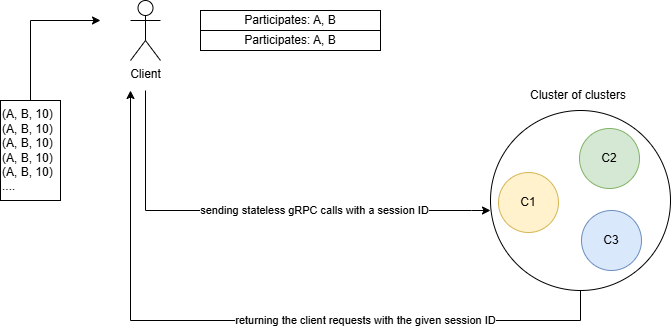

The diagram above was exported from draw.io. Its source (the exported page's mxGraphModel, read from the mxfile embedded in the PNG):
<mxGraphModel dx="1050" dy="569" grid="1" gridSize="10" guides="1" tooltips="1" connect="1" arrows="1" fold="1" page="1" pageScale="1" pageWidth="827" pageHeight="1169" math="0" shadow="0">
  <root>
    <mxCell id="0" />
    <mxCell id="1" parent="0" />
    <mxCell id="qgNsOVMG7ahj4FD1AxrT-7" style="edgeStyle=orthogonalEdgeStyle;rounded=0;orthogonalLoop=1;jettySize=auto;html=1;" parent="1" edge="1">
      <mxGeometry relative="1" as="geometry">
        <mxPoint x="530" y="270" as="targetPoint" />
        <mxPoint x="185" y="150" as="sourcePoint" />
        <Array as="points">
          <mxPoint x="185" y="270" />
          <mxPoint x="511" y="270" />
        </Array>
      </mxGeometry>
    </mxCell>
    <mxCell id="qgNsOVMG7ahj4FD1AxrT-13" value="sending stateless gRPC calls with a session ID" style="edgeLabel;html=1;align=center;verticalAlign=middle;resizable=0;points=[];" parent="qgNsOVMG7ahj4FD1AxrT-7" connectable="0" vertex="1">
      <mxGeometry x="0.0589" y="1" relative="1" as="geometry">
        <mxPoint x="42" as="offset" />
      </mxGeometry>
    </mxCell>
    <mxCell id="qgNsOVMG7ahj4FD1AxrT-1" value="Client" style="shape=umlActor;verticalLabelPosition=bottom;verticalAlign=top;html=1;outlineConnect=0;" parent="1" vertex="1">
      <mxGeometry x="170" y="60" width="30" height="60" as="geometry" />
    </mxCell>
    <mxCell id="qgNsOVMG7ahj4FD1AxrT-2" value="(A, B, 10)&lt;br&gt;(A, B, 10)&lt;br&gt;(A, B, 10)&lt;br&gt;(A, B, 10)&lt;br&gt;(A, B, 10)&lt;br&gt;...." style="rounded=0;whiteSpace=wrap;html=1;align=left;" parent="1" vertex="1">
      <mxGeometry x="40" y="160" width="60" height="100" as="geometry" />
    </mxCell>
    <mxCell id="qgNsOVMG7ahj4FD1AxrT-3" style="edgeStyle=orthogonalEdgeStyle;rounded=0;orthogonalLoop=1;jettySize=auto;html=1;" parent="1" source="qgNsOVMG7ahj4FD1AxrT-2" edge="1">
      <mxGeometry relative="1" as="geometry">
        <mxPoint x="140" y="80" as="targetPoint" />
        <Array as="points">
          <mxPoint x="70" y="80" />
        </Array>
      </mxGeometry>
    </mxCell>
    <mxCell id="qgNsOVMG7ahj4FD1AxrT-4" value="Participates: A, B" style="rounded=0;whiteSpace=wrap;html=1;" parent="1" vertex="1">
      <mxGeometry x="240" y="70" width="180" height="20" as="geometry" />
    </mxCell>
    <mxCell id="qgNsOVMG7ahj4FD1AxrT-6" value="Participates: A, B" style="rounded=0;whiteSpace=wrap;html=1;" parent="1" vertex="1">
      <mxGeometry x="240" y="90" width="180" height="20" as="geometry" />
    </mxCell>
    <mxCell id="qgNsOVMG7ahj4FD1AxrT-8" value="" style="ellipse;whiteSpace=wrap;html=1;aspect=fixed;" parent="1" vertex="1">
      <mxGeometry x="530" y="170" width="180" height="180" as="geometry" />
    </mxCell>
    <mxCell id="qgNsOVMG7ahj4FD1AxrT-9" value="C2" style="ellipse;whiteSpace=wrap;html=1;aspect=fixed;fillColor=#d5e8d4;strokeColor=#82b366;" parent="1" vertex="1">
      <mxGeometry x="619" y="188" width="60" height="60" as="geometry" />
    </mxCell>
    <mxCell id="qgNsOVMG7ahj4FD1AxrT-10" value="C3" style="ellipse;whiteSpace=wrap;html=1;aspect=fixed;fillColor=#dae8fc;strokeColor=#6c8ebf;" parent="1" vertex="1">
      <mxGeometry x="621" y="270" width="60" height="60" as="geometry" />
    </mxCell>
    <mxCell id="qgNsOVMG7ahj4FD1AxrT-11" value="C1" style="ellipse;whiteSpace=wrap;html=1;aspect=fixed;fillColor=#fff2cc;strokeColor=#d6b656;" parent="1" vertex="1">
      <mxGeometry x="538" y="232" width="60" height="60" as="geometry" />
    </mxCell>
    <mxCell id="qgNsOVMG7ahj4FD1AxrT-12" value="Cluster of clusters" style="text;html=1;align=center;verticalAlign=middle;whiteSpace=wrap;rounded=0;" parent="1" vertex="1">
      <mxGeometry x="548" y="140" width="140" height="30" as="geometry" />
    </mxCell>
    <mxCell id="qgNsOVMG7ahj4FD1AxrT-14" style="edgeStyle=orthogonalEdgeStyle;rounded=0;orthogonalLoop=1;jettySize=auto;html=1;" parent="1" source="qgNsOVMG7ahj4FD1AxrT-8" edge="1">
      <mxGeometry relative="1" as="geometry">
        <mxPoint x="170" y="150" as="targetPoint" />
        <Array as="points">
          <mxPoint x="620" y="380" />
          <mxPoint x="170" y="380" />
        </Array>
      </mxGeometry>
    </mxCell>
    <mxCell id="qgNsOVMG7ahj4FD1AxrT-15" value="returning the client requests with the given session ID" style="edgeLabel;html=1;align=center;verticalAlign=middle;resizable=0;points=[];" parent="qgNsOVMG7ahj4FD1AxrT-14" connectable="0" vertex="1">
      <mxGeometry x="-0.3076" y="-1" relative="1" as="geometry">
        <mxPoint as="offset" />
      </mxGeometry>
    </mxCell>
  </root>
</mxGraphModel>